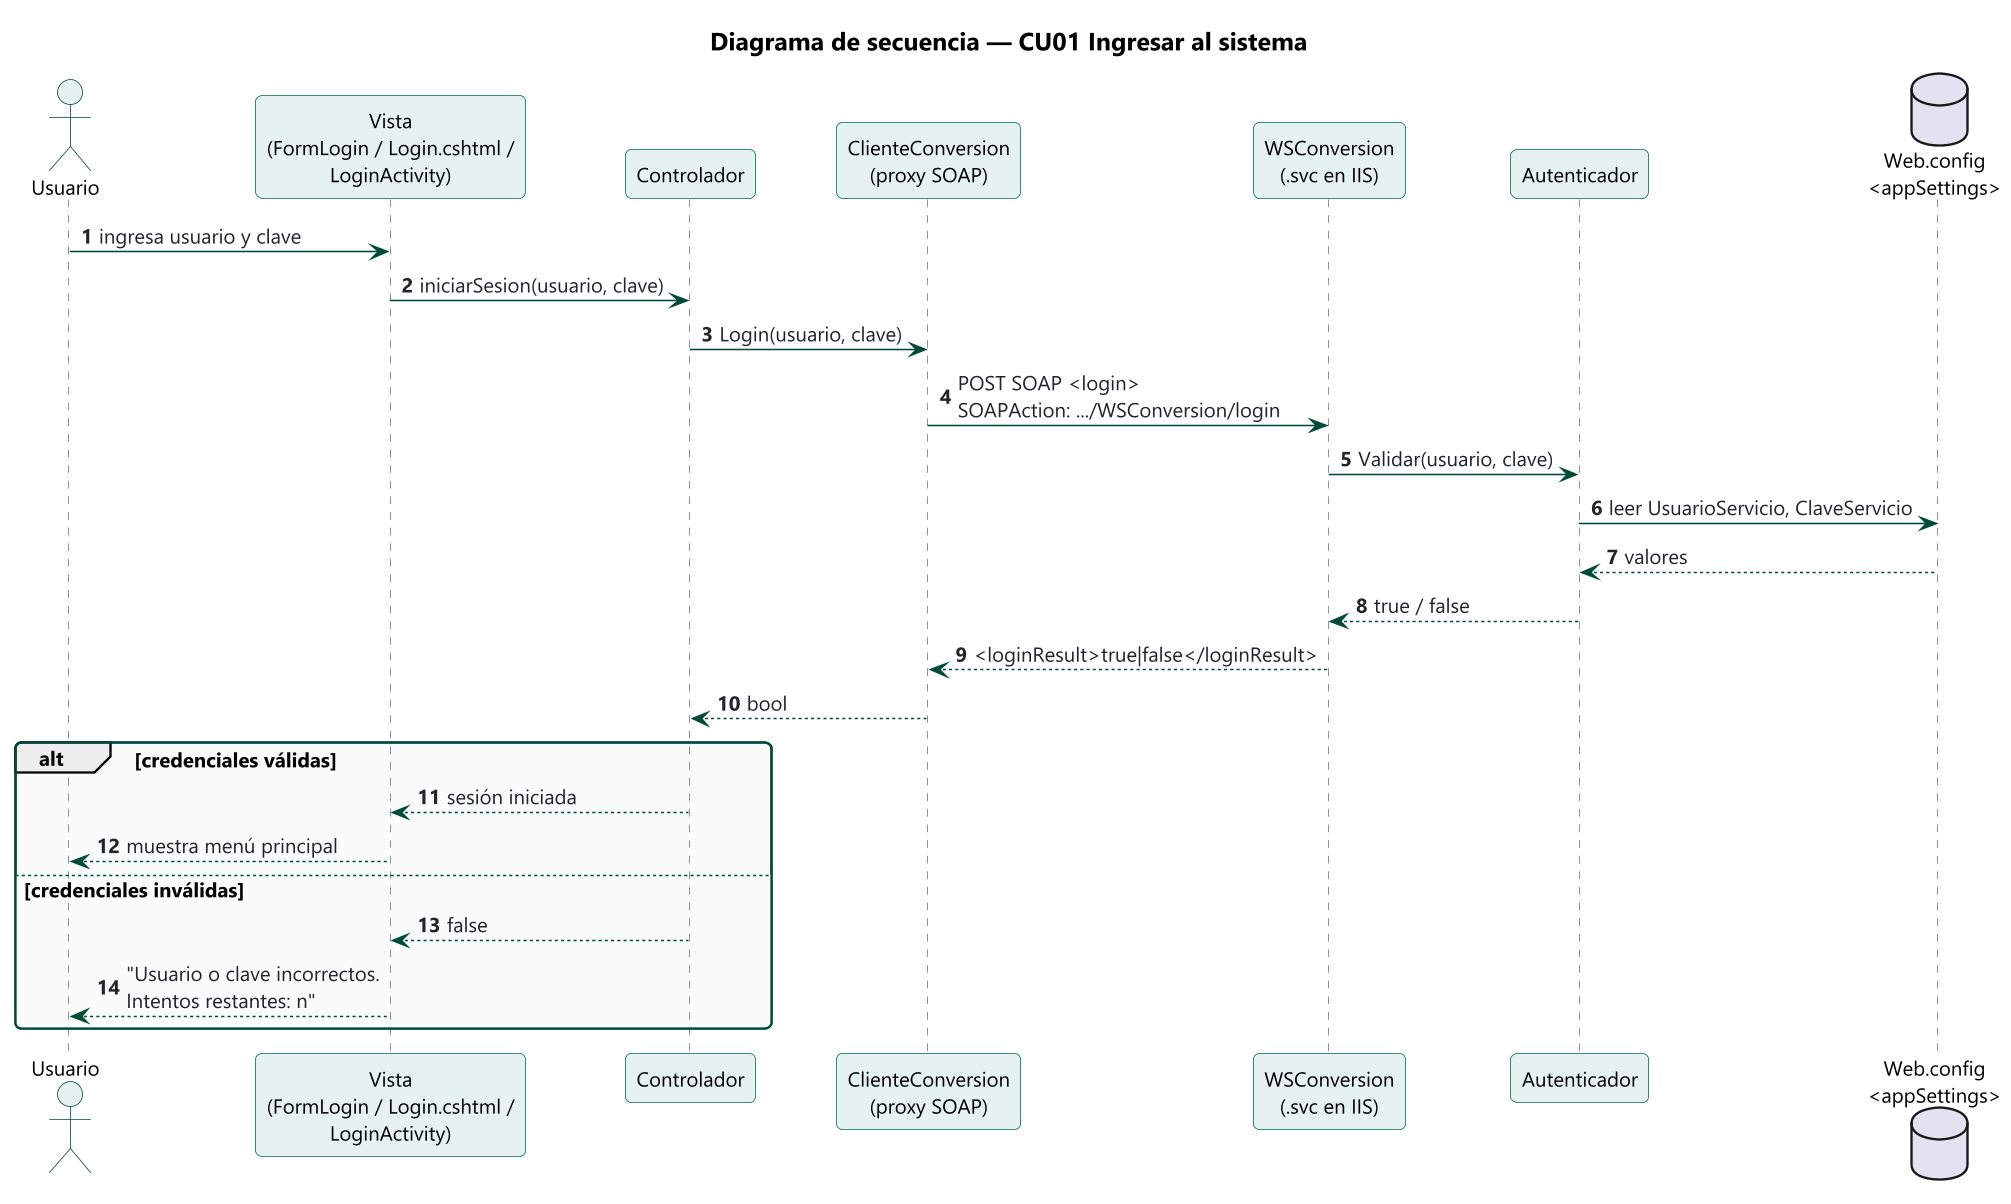

The diagram above was rendered by PlantUML. Its source (embedded in the PNG):
@startuml DS_Ingresar_Sistema
skinparamlocked dpi 150
!include ../_estilo.iuml
title Diagrama de secuencia — CU01 Ingresar al sistema
autonumber

actor Usuario
participant "Vista\n(FormLogin / Login.cshtml /\nLoginActivity)" as Vista
participant "Controlador" as Ctrl
participant "ClienteConversion\n(proxy SOAP)" as Proxy
participant "WSConversion\n(.svc en IIS)" as WS
participant "Autenticador" as Auth
database "Web.config\n<appSettings>" as Config

Usuario -> Vista : ingresa usuario y clave
Vista -> Ctrl : iniciarSesion(usuario, clave)
Ctrl -> Proxy : Login(usuario, clave)
Proxy -> WS : POST SOAP <login>\nSOAPAction: .../WSConversion/login
WS -> Auth : Validar(usuario, clave)
Auth -> Config : leer UsuarioServicio, ClaveServicio
Config --> Auth : valores
Auth --> WS : true / false
WS --> Proxy : <loginResult>true|false</loginResult>
Proxy --> Ctrl : bool
alt credenciales válidas
  Ctrl --> Vista : sesión iniciada
  Vista --> Usuario : muestra menú principal
else credenciales inválidas
  Ctrl --> Vista : false
  Vista --> Usuario : "Usuario o clave incorrectos.\nIntentos restantes: n"
end
@enduml